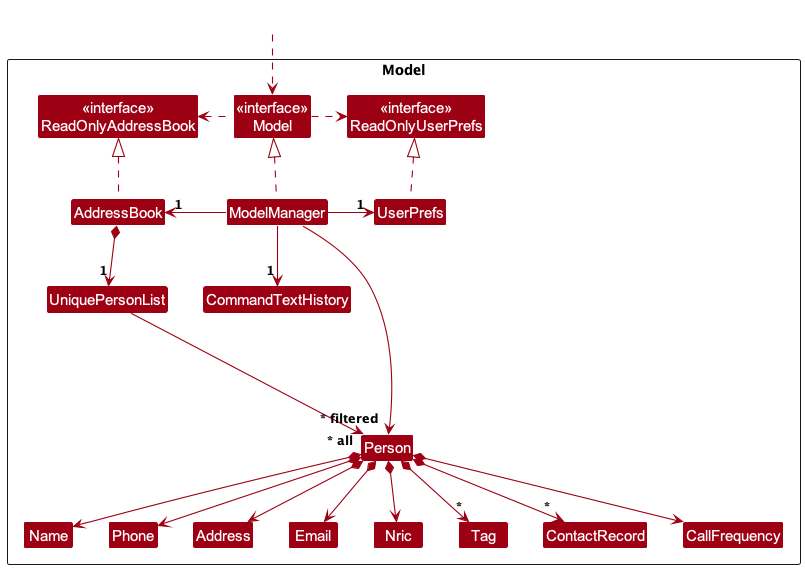

The diagram above was rendered by PlantUML. Its source (embedded in the PNG):
@startuml
!include style.puml
skinparam arrowThickness 1.1
skinparam arrowColor MODEL_COLOR
skinparam classBackgroundColor MODEL_COLOR

Package Model as ModelPackage <<Rectangle>>{
Class "<<interface>>\nReadOnlyAddressBook" as ReadOnlyAddressBook
Class "<<interface>>\nReadOnlyUserPrefs" as ReadOnlyUserPrefs
Class "<<interface>>\nModel" as Model
Class AddressBook
Class ModelManager
Class UserPrefs
Class CommandTextHistory

Class UniquePersonList
Class Person
Class Address
Class Email
Class Name
Class Nric
Class Phone
Class Tag
Class ContactRecord
Class CallFrequency

Class I #FFFFFF
}

Class HiddenOutside #FFFFFF
HiddenOutside ..> Model

AddressBook .up.|> ReadOnlyAddressBook

ModelManager .up.|> Model
Model .right.> ReadOnlyUserPrefs
Model .left.> ReadOnlyAddressBook
ModelManager -left-> "1" AddressBook
ModelManager -right-> "1" UserPrefs
ModelManager -d-> "1" CommandTextHistory
UserPrefs .up.|> ReadOnlyUserPrefs

AddressBook *--> "1" UniquePersonList
UniquePersonList --> "~* all" Person
Person *--> Name
Person *--> Nric
Person *--> Phone
Person *--> Email
Person *--> Address
Person *--> CallFrequency
Person *--> "*" Tag
Person *--> "*" ContactRecord

Person -[hidden]up--> I
UniquePersonList -[hidden]right-> I

Name -[hidden]right-> Phone
Phone -[hidden]right-> Address
Address -[hidden]right-> Email

ModelManager --> "~* filtered" Person
@enduml